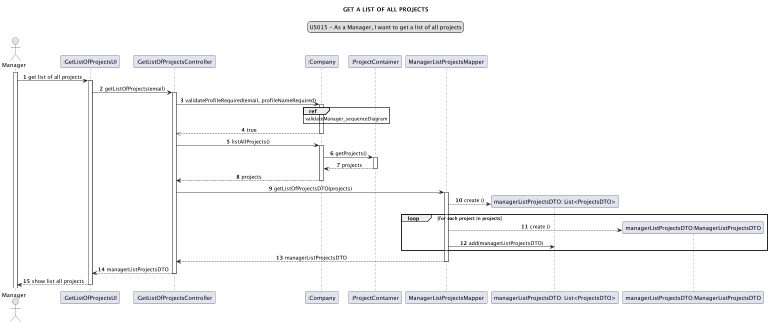

The diagram above was rendered by PlantUML. Its source (embedded in the PNG):
@startuml
skinparam sequenceMessageAlign center
title GET A LIST OF ALL PROJECTS
legend top
US015 - As a Manager, I want to get a list of all projects
end legend
autonumber
actor Manager
participant ":GetListOfProjectsUI" as ui
participant ":GetListOfProjectsController" as controller
participant ":Company" as company
participant ":ProjectContainer" as pc
participant "ManagerListProjectsMapper" as mapper
participant "managerListProjectsDTO: List<ProjectsDTO>" as list
participant "managerListProjectsDTO:ManagerListProjectsDTO" as DTO

activate Manager
Manager -> ui: get list of all projects
activate ui
ui -> controller: getListOfProjects(email)
activate controller
controller -> company: validateProfileRequired(email, profileNameRequired)
activate company
ref over company: validateManager_sequenceDiagram
company -->> controller: true
deactivate company
controller -> company: listAllProjects()
activate company
company -> pc: getProjects()
activate pc
pc --> company: projects
deactivate pc
company --> controller: projects
deactivate company
controller -> mapper: getListOfProjectsDTO(projects)
activate mapper
create list
mapper --> list: create ()
loop for each project in projects
create DTO
mapper --> DTO: create ()
mapper -> list: add(managerListProjectsDTO)
end loop
controller <-- mapper: managerListProjectsDTO
deactivate mapper
ui <-- controller: managerListProjectsDTO
deactivate controller
ui --> Manager: show list all projects
deactivate ui
@enduml